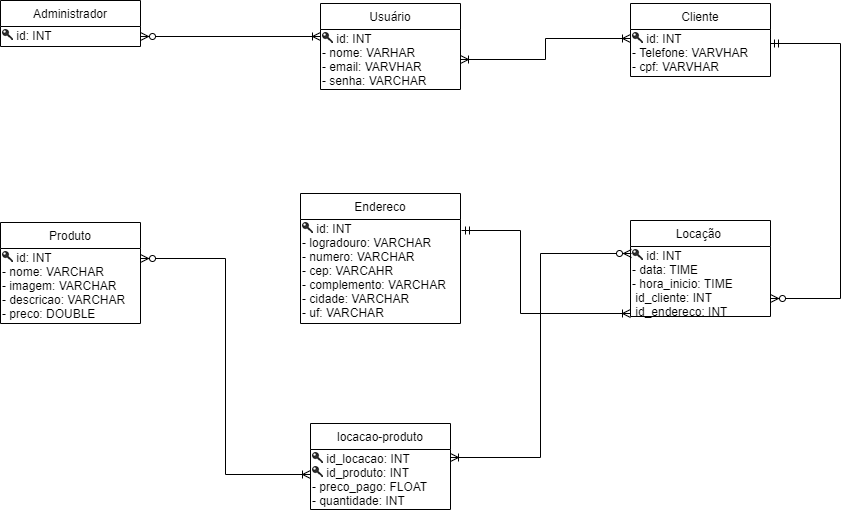

The diagram above was exported from draw.io. Its source (the exported page's mxGraphModel, read from the mxfile embedded in the PNG):
<mxGraphModel dx="1408" dy="731" grid="1" gridSize="10" guides="1" tooltips="1" connect="1" arrows="1" fold="1" page="1" pageScale="1" pageWidth="1100" pageHeight="850" background="#ffffff" math="0" shadow="0">
  <root>
    <mxCell id="0" />
    <mxCell id="1" parent="0" />
    <mxCell id="BHkQfZpMhX9Bvj58u2up-1" value="Usuário" style="swimlane;fontStyle=0;childLayout=stackLayout;horizontal=1;startSize=26;fillColor=none;horizontalStack=0;resizeParent=1;resizeParentMax=0;resizeLast=0;collapsible=1;marginBottom=0;" parent="1" vertex="1">
      <mxGeometry x="440" y="120" width="140" height="86" as="geometry" />
    </mxCell>
    <mxCell id="BHkQfZpMhX9Bvj58u2up-30" value="&lt;img src=&quot;data:image/png,(base64 omitted: 464 chars)&quot; width=&quot;11&quot; height=&quot;11&quot;&gt;&amp;nbsp;id: INT&lt;br&gt;- nome: VARHAR&lt;br&gt;- email: VARVHAR&lt;br&gt;- senha: VARCHAR" style="text;html=1;resizable=0;points=[];autosize=1;align=left;verticalAlign=top;spacingTop=-4;" parent="BHkQfZpMhX9Bvj58u2up-1" vertex="1">
      <mxGeometry y="26" width="140" height="60" as="geometry" />
    </mxCell>
    <mxCell id="BHkQfZpMhX9Bvj58u2up-5" value="Cliente" style="swimlane;fontStyle=0;childLayout=stackLayout;horizontal=1;startSize=26;fillColor=none;horizontalStack=0;resizeParent=1;resizeParentMax=0;resizeLast=0;collapsible=1;marginBottom=0;" parent="1" vertex="1">
      <mxGeometry x="750" y="120" width="140" height="73" as="geometry" />
    </mxCell>
    <mxCell id="BHkQfZpMhX9Bvj58u2up-34" value="&lt;img src=&quot;data:image/png,(base64 omitted: 464 chars)&quot; width=&quot;11&quot; height=&quot;11&quot;&gt;&amp;nbsp;id: INT&lt;br&gt;- Telefone: VARVHAR&lt;br&gt;- cpf: VARVHAR&lt;br&gt;" style="text;html=1;resizable=0;points=[];autosize=1;align=left;verticalAlign=top;spacingTop=-4;" parent="BHkQfZpMhX9Bvj58u2up-5" vertex="1">
      <mxGeometry y="26" width="140" height="47" as="geometry" />
    </mxCell>
    <mxCell id="BHkQfZpMhX9Bvj58u2up-9" value="Administrador" style="swimlane;fontStyle=0;childLayout=stackLayout;horizontal=1;startSize=26;fillColor=none;horizontalStack=0;resizeParent=1;resizeParentMax=0;resizeLast=0;collapsible=1;marginBottom=0;" parent="1" vertex="1">
      <mxGeometry x="120" y="117" width="140" height="46" as="geometry" />
    </mxCell>
    <mxCell id="BHkQfZpMhX9Bvj58u2up-35" value="&lt;img src=&quot;data:image/png,(base64 omitted: 464 chars)&quot; width=&quot;11&quot; height=&quot;11&quot;&gt;&amp;nbsp;id: INT" style="text;html=1;resizable=0;points=[];autosize=1;align=left;verticalAlign=top;spacingTop=-4;" parent="BHkQfZpMhX9Bvj58u2up-9" vertex="1">
      <mxGeometry y="26" width="140" height="20" as="geometry" />
    </mxCell>
    <mxCell id="BHkQfZpMhX9Bvj58u2up-13" value="Endereco" style="swimlane;fontStyle=0;childLayout=stackLayout;horizontal=1;startSize=26;fillColor=none;horizontalStack=0;resizeParent=1;resizeParentMax=0;resizeLast=0;collapsible=1;marginBottom=0;" parent="1" vertex="1">
      <mxGeometry x="420" y="310" width="160" height="130" as="geometry" />
    </mxCell>
    <mxCell id="BHkQfZpMhX9Bvj58u2up-36" value="&lt;img src=&quot;data:image/png,(base64 omitted: 464 chars)&quot; width=&quot;11&quot; height=&quot;11&quot;&gt;&amp;nbsp;id: INT&lt;br&gt;- logradouro: VARCHAR&lt;br&gt;- numero: VARCHAR&lt;br&gt;- cep: VARCAHR&lt;br&gt;- complemento: VARCHAR&lt;br&gt;- cidade: VARCHAR&lt;br&gt;- uf: VARCHAR" style="text;html=1;resizable=0;points=[];autosize=1;align=left;verticalAlign=top;spacingTop=-4;" parent="BHkQfZpMhX9Bvj58u2up-13" vertex="1">
      <mxGeometry y="26" width="160" height="104" as="geometry" />
    </mxCell>
    <mxCell id="BHkQfZpMhX9Bvj58u2up-17" value="Locação " style="swimlane;fontStyle=0;childLayout=stackLayout;horizontal=1;startSize=26;fillColor=none;horizontalStack=0;resizeParent=1;resizeParentMax=0;resizeLast=0;collapsible=1;marginBottom=0;" parent="1" vertex="1">
      <mxGeometry x="750" y="337" width="140" height="96" as="geometry" />
    </mxCell>
    <mxCell id="BHkQfZpMhX9Bvj58u2up-42" value="&lt;img src=&quot;data:image/png,(base64 omitted: 464 chars)&quot; width=&quot;11&quot; height=&quot;11&quot;&gt;&amp;nbsp;id: INT&lt;br style=&quot;padding: 0px ; margin: 0px&quot;&gt;- data: TIME&lt;br style=&quot;padding: 0px ; margin: 0px&quot;&gt;- hora_inicio: TIME&lt;br style=&quot;padding: 0px ; margin: 0px&quot;&gt;&amp;nbsp;id_cliente: INT&lt;br style=&quot;padding: 0px ; margin: 0px&quot;&gt;&amp;nbsp;id_endereco: INT" style="text;html=1;resizable=0;points=[];autosize=1;align=left;verticalAlign=top;spacingTop=-4;" parent="BHkQfZpMhX9Bvj58u2up-17" vertex="1">
      <mxGeometry y="26" width="140" height="70" as="geometry" />
    </mxCell>
    <mxCell id="BHkQfZpMhX9Bvj58u2up-21" value="Produto" style="swimlane;fontStyle=0;childLayout=stackLayout;horizontal=1;startSize=26;fillColor=none;horizontalStack=0;resizeParent=1;resizeParentMax=0;resizeLast=0;collapsible=1;marginBottom=0;" parent="1" vertex="1">
      <mxGeometry x="120" y="339" width="140" height="101" as="geometry" />
    </mxCell>
    <mxCell id="BHkQfZpMhX9Bvj58u2up-41" value="&lt;img src=&quot;data:image/png,(base64 omitted: 464 chars)&quot; width=&quot;11&quot; height=&quot;11&quot;&gt;&amp;nbsp;id: INT&lt;br&gt;- nome: VARCHAR&lt;br&gt;- imagem: VARCHAR&lt;br&gt;- descricao: VARCHAR&lt;br&gt;- preco: DOUBLE" style="text;html=1;resizable=0;points=[];autosize=1;align=left;verticalAlign=top;spacingTop=-4;" parent="BHkQfZpMhX9Bvj58u2up-21" vertex="1">
      <mxGeometry y="26" width="140" height="75" as="geometry" />
    </mxCell>
    <mxCell id="BHkQfZpMhX9Bvj58u2up-25" value="locacao-produto" style="swimlane;fontStyle=0;childLayout=stackLayout;horizontal=1;startSize=26;fillColor=none;horizontalStack=0;resizeParent=1;resizeParentMax=0;resizeLast=0;collapsible=1;marginBottom=0;" parent="1" vertex="1">
      <mxGeometry x="430" y="540" width="140" height="86" as="geometry" />
    </mxCell>
    <mxCell id="BHkQfZpMhX9Bvj58u2up-43" value="&lt;img src=&quot;data:image/png,(base64 omitted: 464 chars)&quot; width=&quot;11&quot; height=&quot;11&quot;&gt;&amp;nbsp;id_locacao: INT&lt;br&gt;&lt;img src=&quot;data:image/png,(base64 omitted: 464 chars)&quot; width=&quot;11&quot; height=&quot;11&quot;&gt;&amp;nbsp;id_produto: INT&lt;br&gt;- preco_pago: FLOAT&lt;br&gt;- quantidade: INT&lt;br&gt;" style="text;html=1;resizable=0;points=[];autosize=1;align=left;verticalAlign=top;spacingTop=-4;" parent="BHkQfZpMhX9Bvj58u2up-25" vertex="1">
      <mxGeometry y="26" width="140" height="60" as="geometry" />
    </mxCell>
    <mxCell id="1DcK1owNYhn9xIUesCqC-4" style="edgeStyle=orthogonalEdgeStyle;rounded=0;orthogonalLoop=1;jettySize=auto;html=1;startArrow=ERzeroToMany;startFill=1;endArrow=ERoneToMany;endFill=0;" parent="1" source="BHkQfZpMhX9Bvj58u2up-35" edge="1">
      <mxGeometry relative="1" as="geometry">
        <mxPoint x="440" y="153" as="targetPoint" />
      </mxGeometry>
    </mxCell>
    <mxCell id="1DcK1owNYhn9xIUesCqC-5" style="edgeStyle=orthogonalEdgeStyle;rounded=0;orthogonalLoop=1;jettySize=auto;html=1;entryX=0;entryY=0.417;entryDx=0;entryDy=0;startArrow=ERzeroToMany;startFill=1;exitX=1;exitY=0.133;exitDx=0;exitDy=0;exitPerimeter=0;entryPerimeter=0;endArrow=ERoneToMany;endFill=0;" parent="1" source="BHkQfZpMhX9Bvj58u2up-41" target="BHkQfZpMhX9Bvj58u2up-43" edge="1">
      <mxGeometry relative="1" as="geometry" />
    </mxCell>
    <mxCell id="1DcK1owNYhn9xIUesCqC-8" style="edgeStyle=orthogonalEdgeStyle;rounded=0;orthogonalLoop=1;jettySize=auto;html=1;entryX=0.997;entryY=0.141;entryDx=0;entryDy=0;entryPerimeter=0;startArrow=ERzeroToMany;startFill=1;exitX=0.004;exitY=0.102;exitDx=0;exitDy=0;exitPerimeter=0;endArrow=ERoneToMany;endFill=0;" parent="1" source="BHkQfZpMhX9Bvj58u2up-42" target="BHkQfZpMhX9Bvj58u2up-43" edge="1">
      <mxGeometry relative="1" as="geometry" />
    </mxCell>
    <mxCell id="1DcK1owNYhn9xIUesCqC-9" style="edgeStyle=orthogonalEdgeStyle;rounded=0;orthogonalLoop=1;jettySize=auto;html=1;startArrow=ERmandOne;startFill=0;exitX=1.008;exitY=0.103;exitDx=0;exitDy=0;exitPerimeter=0;endArrow=ERoneToMany;endFill=0;" parent="1" source="BHkQfZpMhX9Bvj58u2up-36" edge="1">
      <mxGeometry relative="1" as="geometry">
        <mxPoint x="750" y="430" as="targetPoint" />
        <Array as="points">
          <mxPoint x="640" y="347" />
          <mxPoint x="640" y="430" />
        </Array>
      </mxGeometry>
    </mxCell>
    <mxCell id="1DcK1owNYhn9xIUesCqC-11" style="edgeStyle=orthogonalEdgeStyle;rounded=0;orthogonalLoop=1;jettySize=auto;html=1;entryX=0.002;entryY=0.199;entryDx=0;entryDy=0;entryPerimeter=0;startArrow=ERoneToMany;startFill=0;endArrow=ERoneToMany;endFill=0;" parent="1" source="BHkQfZpMhX9Bvj58u2up-30" target="BHkQfZpMhX9Bvj58u2up-34" edge="1">
      <mxGeometry relative="1" as="geometry" />
    </mxCell>
    <mxCell id="1DcK1owNYhn9xIUesCqC-12" style="edgeStyle=orthogonalEdgeStyle;rounded=0;orthogonalLoop=1;jettySize=auto;html=1;entryX=1;entryY=0.298;entryDx=0;entryDy=0;entryPerimeter=0;startArrow=ERzeroToMany;startFill=1;endArrow=ERmandOne;endFill=0;" parent="1" target="BHkQfZpMhX9Bvj58u2up-34" edge="1">
      <mxGeometry relative="1" as="geometry">
        <mxPoint x="890" y="415" as="sourcePoint" />
        <Array as="points">
          <mxPoint x="960" y="415" />
          <mxPoint x="960" y="160" />
        </Array>
      </mxGeometry>
    </mxCell>
  </root>
</mxGraphModel>